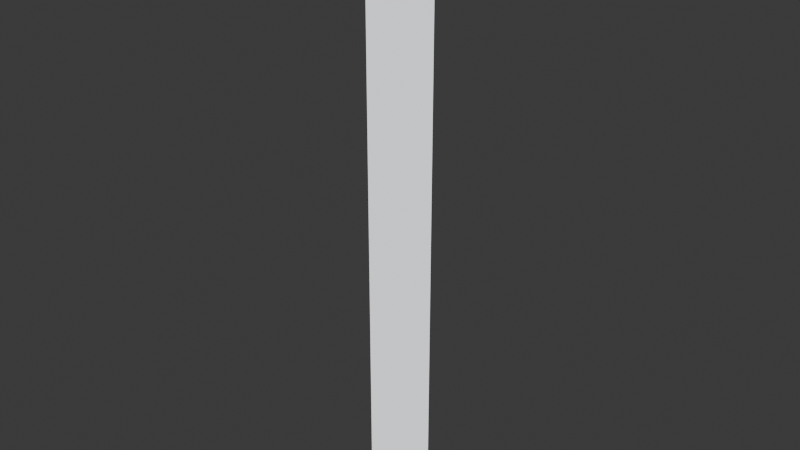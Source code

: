 # Source: char_select_platform.blend  (saved by Blender 4.1.24; exported with 4.5.12 LTS)
import bpy
from mathutils import Matrix  # noqa: F401  (used for matrix-valued properties, if any)

bpy.ops.wm.read_factory_settings(use_empty=True)
scene = bpy.context.scene
scene.name = 'Scene'

# ---- materials (node trees are filled in below, after node groups)
mat_normal = bpy.data.materials.new('normal')
mat_normal.use_transparent_shadow = False
mat_material_001 = bpy.data.materials.new('Material.001')
mat_material_001.use_transparent_shadow = False

# ---- material node trees
mat_normal.use_nodes = True; mat_normal.node_tree.nodes.clear()
_N = mat_normal.node_tree.nodes; _L = mat_normal.node_tree.links
n0 = _N.new('ShaderNodeOutputMaterial'); n0.name = 'Material Output'; n0.location = (300, 300)
n1 = _N.new('ShaderNodeEmission'); n1.name = 'Emission'; n1.location = (10, 300)
n1.inputs[0].default_value = (0.951, 0.9746, 1.0, 1.0)
_L.new(n1.outputs[0], n0.inputs[0])
n0.is_active_output = True
mat_material_001.use_nodes = True; mat_material_001.node_tree.nodes.clear()
_N = mat_material_001.node_tree.nodes; _L = mat_material_001.node_tree.links
n0 = _N.new('ShaderNodeOutputMaterial'); n0.name = 'Material Output'; n0.location = (300, 300)
n1 = _N.new('ShaderNodeEmission'); n1.name = 'Emission'; n1.location = (10, 300)
n1.inputs[0].default_value = (1.0, 0.3005, 0.02621, 1.0)
_L.new(n1.outputs[0], n0.inputs[0])
n0.is_active_output = True

# ---- world
world_world = bpy.data.worlds.new('World'); scene.world = world_world
world_world.use_nodes = True; world_world.node_tree.nodes.clear()
_N = world_world.node_tree.nodes; _L = world_world.node_tree.links
n0 = _N.new('ShaderNodeOutputWorld'); n0.name = 'World Output'; n0.location = (300, 300)
n1 = _N.new('ShaderNodeBackground'); n1.name = 'Background'; n1.location = (10, 300)
n1.inputs[0].default_value = (0.05088, 0.05088, 0.05088, 1.0)
_L.new(n1.outputs[0], n0.inputs[0])
n0.is_active_output = True
world_world.color = (0.05088, 0.05088, 0.05088)
world_world.use_sun_shadow = False
world_world.sun_shadow_jitter_overblur = 0.0

# ---- meshes
me_cylinder = bpy.data.meshes.new('Cylinder')
me_cylinder.from_pydata([(0.0, 1.0, -1.0), (0.0, 0.8236, 1.0), (0.1951, 0.9808, -1.0), (0.1607, 0.8077, 1.0), (0.3827, 0.9239, -1.0), (0.3152, 0.7609, 1.0), (0.5556, 0.8315, -1.0), (0.4575, 0.6848, 1.0), (0.7071, 0.7071, -1.0), (0.5823, 0.5823, 1.0), (0.8315, 0.5556, -1.0), (0.6848, 0.4575, 1.0), (0.9239, 0.3827, -1.0), (0.7609, 0.3152, 1.0), (0.9808, 0.1951, -1.0), (0.8077, 0.1607, 1.0), (1.0, 0.0, -1.0), (0.8236, 0.0, 1.0), (0.9808, -0.1951, -1.0), (0.8077, -0.1607, 1.0), (0.9239, -0.3827, -1.0), (0.7609, -0.3152, 1.0), (0.8315, -0.5556, -1.0), (0.6848, -0.4575, 1.0), (0.7071, -0.7071, -1.0), (0.5823, -0.5823, 1.0), (0.5556, -0.8315, -1.0), (0.4575, -0.6848, 1.0), (0.3827, -0.9239, -1.0), (0.3152, -0.7609, 1.0), (0.1951, -0.9808, -1.0), (0.1607, -0.8077, 1.0), (0.0, -1.0, -1.0), (0.0, -0.8236, 1.0), (-0.1951, -0.9808, -1.0), (-0.1607, -0.8077, 1.0), (-0.3827, -0.9239, -1.0), (-0.3152, -0.7609, 1.0), (-0.5556, -0.8315, -1.0), (-0.4575, -0.6848, 1.0), (-0.7071, -0.7071, -1.0), (-0.5823, -0.5823, 1.0), (-0.8315, -0.5556, -1.0), (-0.6848, -0.4575, 1.0), (-0.9239, -0.3827, -1.0), (-0.7609, -0.3152, 1.0), (-0.9808, -0.1951, -1.0), (-0.8077, -0.1607, 1.0), (-1.0, 0.0, -1.0), (-0.8236, 0.0, 1.0), (-0.9808, 0.1951, -1.0), (-0.8077, 0.1607, 1.0), (-0.9239, 0.3827, -1.0), (-0.7609, 0.3152, 1.0), (-0.8315, 0.5556, -1.0), (-0.6848, 0.4575, 1.0), (-0.7071, 0.7071, -1.0), (-0.5823, 0.5823, 1.0), (-0.5556, 0.8315, -1.0), (-0.4575, 0.6848, 1.0), (-0.3827, 0.9239, -1.0), (-0.3152, 0.7609, 1.0), (-0.1951, 0.9808, -1.0), (-0.1607, 0.8077, 1.0), (0.0, 1.0, 0.9793), (0.1951, 0.9808, 0.9793), (0.3827, 0.9239, 0.9793), (0.5556, 0.8315, 0.9793), (0.7071, 0.7071, 0.9793), (0.8315, 0.5556, 0.9793), (0.9239, 0.3827, 0.9793), (0.9808, 0.1951, 0.9793), (1.0, 0.0, 0.9793), (0.9808, -0.1951, 0.9793), (0.9239, -0.3827, 0.9793), (0.8315, -0.5556, 0.9793), (0.7071, -0.7071, 0.9793), (0.5556, -0.8315, 0.9793), (0.3827, -0.9239, 0.9793), (0.1951, -0.9808, 0.9793), (0.0, -1.0, 0.9793), (-0.1951, -0.9808, 0.9793), (-0.3827, -0.9239, 0.9793), (-0.5556, -0.8315, 0.9793), (-0.7071, -0.7071, 0.9793), (-0.8315, -0.5556, 0.9793), (-0.9239, -0.3827, 0.9793), (-0.9808, -0.1951, 0.9793), (-1.0, 0.0, 0.9793), (-0.9808, 0.1951, 0.9793), (-0.9239, 0.3827, 0.9793), (-0.8315, 0.5556, 0.9793), (-0.7071, 0.7071, 0.9793), (-0.5556, 0.8315, 0.9793), (-0.3827, 0.9239, 0.9793), (-0.1951, 0.9808, 0.9793), (0.1951, 0.9808, 1.0), (0.0, 1.0, 1.0), (0.3827, 0.9239, 1.0), (0.5556, 0.8315, 1.0), (0.7071, 0.7071, 1.0), (0.8315, 0.5556, 1.0), (0.9239, 0.3827, 1.0), (0.9808, 0.1951, 1.0), (1.0, 0.0, 1.0), (0.9808, -0.1951, 1.0), (0.9239, -0.3827, 1.0), (0.8315, -0.5556, 1.0), (0.7071, -0.7071, 1.0), (0.5556, -0.8315, 1.0), (0.3827, -0.9239, 1.0), (0.1951, -0.9808, 1.0), (0.0, -1.0, 1.0), (-0.1951, -0.9808, 1.0), (-0.3827, -0.9239, 1.0), (-0.5556, -0.8315, 1.0), (-0.7071, -0.7071, 1.0), (-0.8315, -0.5556, 1.0), (-0.9239, -0.3827, 1.0), (-0.9808, -0.1951, 1.0), (-1.0, 0.0, 1.0), (-0.9808, 0.1951, 1.0), (-0.9239, 0.3827, 1.0), (-0.8315, 0.5556, 1.0), (-0.7071, 0.7071, 1.0), (-0.5556, 0.8315, 1.0), (-0.3827, 0.9239, 1.0), (-0.1951, 0.9808, 1.0), (0.1607, 0.8077, 0.9928), (3.819e-08, 0.8236, 0.9928), (0.3152, 0.7609, 0.9928), (0.4575, 0.6848, 0.9928), (0.5823, 0.5823, 0.9928), (0.6848, 0.4575, 0.9928), (0.7609, 0.3152, 0.9928), (0.8077, 0.1607, 0.9928), (0.8236, 0.0, 0.9928), (0.8077, -0.1607, 0.9928), (0.7609, -0.3152, 0.9928), (0.6848, -0.4575, 0.9928), (0.5823, -0.5823, 0.9928), (0.4575, -0.6848, 0.9928), (0.3152, -0.7609, 0.9928), (0.1607, -0.8077, 0.9928), (3.819e-08, -0.8236, 0.9928), (-0.1607, -0.8077, 0.9928), (-0.3152, -0.7609, 0.9928), (-0.4575, -0.6848, 0.9928), (-0.5823, -0.5823, 0.9928), (-0.6848, -0.4575, 0.9928), (-0.7609, -0.3152, 0.9928), (-0.8077, -0.1607, 0.9928), (-0.8236, 0.0, 0.9928), (-0.8077, 0.1607, 0.9928), (-0.7609, 0.3152, 0.9928), (-0.6848, 0.4575, 0.9928), (-0.5823, 0.5823, 0.9928), (-0.4575, 0.6848, 0.9928), (-0.3152, 0.7609, 0.9928), (-0.1607, 0.8077, 0.9928), (0.1951, 0.9808, 0.9594), (0.3827, 0.9239, 0.9594), (0.5556, 0.8315, 0.9594), (0.7071, 0.7071, 0.9594), (0.8315, 0.5556, 0.9594), (0.9239, 0.3827, 0.9594), (0.9808, 0.1951, 0.9594), (1.0, 0.0, 0.9594), (0.9808, -0.1951, 0.9594), (0.9239, -0.3827, 0.9594), (0.8315, -0.5556, 0.9594), (0.7071, -0.7071, 0.9594), (0.5556, -0.8315, 0.9594), (0.3827, -0.9239, 0.9594), (0.1951, -0.9808, 0.9594), (0.0, -1.0, 0.9594), (-0.1951, -0.9808, 0.9594), (-0.3827, -0.9239, 0.9594), (-0.5556, -0.8315, 0.9594), (-0.7071, -0.7071, 0.9594), (-0.8315, -0.5556, 0.9594), (-0.9239, -0.3827, 0.9594), (-0.9808, -0.1951, 0.9594), (-1.0, 0.0, 0.9594), (-0.9808, 0.1951, 0.9594), (-0.9239, 0.3827, 0.9594), (-0.8315, 0.5556, 0.9594), (-0.7071, 0.7071, 0.9594), (-0.5556, 0.8315, 0.9594), (-0.3827, 0.9239, 0.9594), (-0.1951, 0.9808, 0.9594), (0.0, 1.0, 0.9594), (0.1951, 0.9808, -0.0203), (0.3827, 0.9239, -0.0203), (0.5556, 0.8315, -0.0203), (0.7071, 0.7071, -0.0203), (0.8315, 0.5556, -0.0203), (0.9239, 0.3827, -0.0203), (0.9808, 0.1951, -0.0203), (1.0, 0.0, -0.0203), (0.9808, -0.1951, -0.0203), (0.9239, -0.3827, -0.0203), (0.8315, -0.5556, -0.0203), (0.7071, -0.7071, -0.0203), (0.5556, -0.8315, -0.0203), (0.3827, -0.9239, -0.0203), (0.1951, -0.9808, -0.0203), (0.0, -1.0, -0.0203), (-0.1951, -0.9808, -0.0203), (-0.3827, -0.9239, -0.0203), (-0.5556, -0.8315, -0.0203), (-0.7071, -0.7071, -0.0203), (-0.8315, -0.5556, -0.0203), (-0.9239, -0.3827, -0.0203), (-0.9808, -0.1951, -0.0203), (-1.0, 0.0, -0.0203), (-0.9808, 0.1951, -0.0203), (-0.9239, 0.3827, -0.0203), (-0.8315, 0.5556, -0.0203), (-0.7071, 0.7071, -0.0203), (-0.5556, 0.8315, -0.0203), (-0.3827, 0.9239, -0.0203), (-0.1951, 0.9808, -0.0203), (0.0, 1.0, -0.0203), (0.0, 1.0, 0.941), (0.1951, 0.9808, 0.941), (0.3827, 0.9239, 0.941), (0.5556, 0.8315, 0.941), (0.7071, 0.7071, 0.941), (0.8315, 0.5556, 0.941), (0.9239, 0.3827, 0.941), (0.9808, 0.1951, 0.941), (1.0, 0.0, 0.941), (0.9808, -0.1951, 0.941), (0.9239, -0.3827, 0.941), (0.8315, -0.5556, 0.941), (0.7071, -0.7071, 0.941), (0.5556, -0.8315, 0.941), (0.3827, -0.9239, 0.941), (0.1951, -0.9808, 0.941), (0.0, -1.0, 0.941), (-0.1951, -0.9808, 0.941), (-0.3827, -0.9239, 0.941), (-0.5556, -0.8315, 0.941), (-0.7071, -0.7071, 0.941), (-0.8315, -0.5556, 0.941), (-0.9239, -0.3827, 0.941), (-0.9808, -0.1951, 0.941), (-1.0, 0.0, 0.941), (-0.9808, 0.1951, 0.941), (-0.9239, 0.3827, 0.941), (-0.8315, 0.5556, 0.941), (-0.7071, 0.7071, 0.941), (-0.5556, 0.8315, 0.941), (-0.3827, 0.9239, 0.941), (-0.1951, 0.9808, 0.941), (0.1951, 0.9808, 0.9232), (0.3827, 0.9239, 0.9232), (0.5556, 0.8315, 0.9232), (0.7071, 0.7071, 0.9232), (0.8315, 0.5556, 0.9232), (0.9239, 0.3827, 0.9232), (0.9808, 0.1951, 0.9232), (1.0, 0.0, 0.9232), (0.9808, -0.1951, 0.9232), (0.9239, -0.3827, 0.9232), (0.8315, -0.5556, 0.9232), (0.7071, -0.7071, 0.9232), (0.5556, -0.8315, 0.9232), (0.3827, -0.9239, 0.9232), (0.1951, -0.9808, 0.9232), (0.0, -1.0, 0.9232), (-0.1951, -0.9808, 0.9232), (-0.3827, -0.9239, 0.9232), (-0.5556, -0.8315, 0.9232), (-0.7071, -0.7071, 0.9232), (-0.8315, -0.5556, 0.9232), (-0.9239, -0.3827, 0.9232), (-0.9808, -0.1951, 0.9232), (-1.0, 0.0, 0.9232), (-0.9808, 0.1951, 0.9232), (-0.9239, 0.3827, 0.9232), (-0.8315, 0.5556, 0.9232), (-0.7071, 0.7071, 0.9232), (-0.5556, 0.8315, 0.9232), (-0.3827, 0.9239, 0.9232), (-0.1951, 0.9808, 0.9232), (0.0, 1.0, 0.9232), (0.1951, 0.9808, 0.9046), (0.3827, 0.9239, 0.9046), (0.5556, 0.8315, 0.9046), (0.7071, 0.7071, 0.9046), (0.8315, 0.5556, 0.9046), (0.9239, 0.3827, 0.9046), (0.9808, 0.1951, 0.9046), (1.0, 0.0, 0.9046), (0.9808, -0.1951, 0.9046), (0.9239, -0.3827, 0.9046), (0.8315, -0.5556, 0.9046), (0.7071, -0.7071, 0.9046), (0.5556, -0.8315, 0.9046), (0.3827, -0.9239, 0.9046), (0.1951, -0.9808, 0.9046), (0.0, -1.0, 0.9046), (-0.1951, -0.9808, 0.9046), (-0.3827, -0.9239, 0.9046), (-0.5556, -0.8315, 0.9046), (-0.7071, -0.7071, 0.9046), (-0.8315, -0.5556, 0.9046), (-0.9239, -0.3827, 0.9046), (-0.9808, -0.1951, 0.9046), (-1.0, 0.0, 0.9046), (-0.9808, 0.1951, 0.9046), (-0.9239, 0.3827, 0.9046), (-0.8315, 0.5556, 0.9046), (-0.7071, 0.7071, 0.9046), (-0.5556, 0.8315, 0.9046), (-0.3827, 0.9239, 0.9046), (-0.1951, 0.9808, 0.9046), (0.0, 1.0, 0.9046)], [], [(64, 97, 96, 65), (65, 96, 98, 66), (66, 98, 99, 67), (67, 99, 100, 68), (68, 100, 101, 69), (69, 101, 102, 70), (70, 102, 103, 71), (71, 103, 104, 72), (72, 104, 105, 73), (73, 105, 106, 74), (74, 106, 107, 75), (75, 107, 108, 76), (76, 108, 109, 77), (77, 109, 110, 78), (78, 110, 111, 79), (79, 111, 112, 80), (80, 112, 113, 81), (81, 113, 114, 82), (82, 114, 115, 83), (83, 115, 116, 84), (84, 116, 117, 85), (85, 117, 118, 86), (86, 118, 119, 87), (87, 119, 120, 88), (88, 120, 121, 89), (89, 121, 122, 90), (90, 122, 123, 91), (91, 123, 124, 92), (92, 124, 125, 93), (93, 125, 126, 94), (13, 11, 133, 134), (94, 126, 127, 95), (95, 127, 97, 64), (0, 2, 4, 6, 8, 10, 12, 14, 16, 18, 20, 22, 24, 26, 28, 30, 32, 34, 36, 38, 40, 42, 44, 46, 48, 50, 52, 54, 56, 58, 60, 62), (190, 95, 64, 191), (189, 94, 95, 190), (188, 93, 94, 189), (187, 92, 93, 188), (186, 91, 92, 187), (185, 90, 91, 186), (184, 89, 90, 185), (183, 88, 89, 184), (182, 87, 88, 183), (181, 86, 87, 182), (180, 85, 86, 181), (179, 84, 85, 180), (178, 83, 84, 179), (177, 82, 83, 178), (176, 81, 82, 177), (175, 80, 81, 176), (174, 79, 80, 175), (173, 78, 79, 174), (172, 77, 78, 173), (171, 76, 77, 172), (170, 75, 76, 171), (169, 74, 75, 170), (168, 73, 74, 169), (167, 72, 73, 168), (166, 71, 72, 167), (165, 70, 71, 166), (164, 69, 70, 165), (163, 68, 69, 164), (162, 67, 68, 163), (161, 66, 67, 162), (160, 65, 66, 161), (191, 64, 65, 160), (1, 3, 96, 97), (3, 5, 98, 96), (5, 7, 99, 98), (7, 9, 100, 99), (9, 11, 101, 100), (11, 13, 102, 101), (13, 15, 103, 102), (15, 17, 104, 103), (17, 19, 105, 104), (19, 21, 106, 105), (21, 23, 107, 106), (23, 25, 108, 107), (25, 27, 109, 108), (27, 29, 110, 109), (29, 31, 111, 110), (31, 33, 112, 111), (33, 35, 113, 112), (35, 37, 114, 113), (37, 39, 115, 114), (39, 41, 116, 115), (41, 43, 117, 116), (43, 45, 118, 117), (45, 47, 119, 118), (47, 49, 120, 119), (49, 51, 121, 120), (51, 53, 122, 121), (53, 55, 123, 122), (55, 57, 124, 123), (57, 59, 125, 124), (59, 61, 126, 125), (61, 63, 127, 126), (63, 1, 97, 127), (128, 129, 159, 158, 157, 156, 155, 154, 153, 152, 151, 150, 149, 148, 147, 146, 145, 144, 143, 142, 141, 140, 139, 138, 137, 136, 135, 134, 133, 132, 131, 130), (41, 39, 147, 148), (15, 13, 134, 135), (43, 41, 148, 149), (17, 15, 135, 136), (45, 43, 149, 150), (19, 17, 136, 137), (47, 45, 150, 151), (21, 19, 137, 138), (49, 47, 151, 152), (23, 21, 138, 139), (51, 49, 152, 153), (25, 23, 139, 140), (53, 51, 153, 154), (27, 25, 140, 141), (55, 53, 154, 155), (29, 27, 141, 142), (3, 1, 129, 128), (57, 55, 155, 156), (31, 29, 142, 143), (5, 3, 128, 130), (59, 57, 156, 157), (33, 31, 143, 144), (7, 5, 130, 131), (61, 59, 157, 158), (35, 33, 144, 145), (9, 7, 131, 132), (63, 61, 158, 159), (37, 35, 145, 146), (11, 9, 132, 133), (1, 63, 159, 129), (39, 37, 146, 147), (224, 191, 160, 225), (225, 160, 161, 226), (226, 161, 162, 227), (227, 162, 163, 228), (228, 163, 164, 229), (229, 164, 165, 230), (230, 165, 166, 231), (231, 166, 167, 232), (232, 167, 168, 233), (233, 168, 169, 234), (234, 169, 170, 235), (235, 170, 171, 236), (236, 171, 172, 237), (237, 172, 173, 238), (238, 173, 174, 239), (239, 174, 175, 240), (240, 175, 176, 241), (241, 176, 177, 242), (242, 177, 178, 243), (243, 178, 179, 244), (244, 179, 180, 245), (245, 180, 181, 246), (246, 181, 182, 247), (247, 182, 183, 248), (248, 183, 184, 249), (249, 184, 185, 250), (250, 185, 186, 251), (251, 186, 187, 252), (252, 187, 188, 253), (253, 188, 189, 254), (254, 189, 190, 255), (255, 190, 191, 224), (62, 222, 223, 0), (60, 221, 222, 62), (58, 220, 221, 60), (56, 219, 220, 58), (54, 218, 219, 56), (52, 217, 218, 54), (50, 216, 217, 52), (48, 215, 216, 50), (46, 214, 215, 48), (44, 213, 214, 46), (42, 212, 213, 44), (40, 211, 212, 42), (38, 210, 211, 40), (36, 209, 210, 38), (34, 208, 209, 36), (32, 207, 208, 34), (30, 206, 207, 32), (28, 205, 206, 30), (26, 204, 205, 28), (24, 203, 204, 26), (22, 202, 203, 24), (20, 201, 202, 22), (18, 200, 201, 20), (16, 199, 200, 18), (14, 198, 199, 16), (12, 197, 198, 14), (10, 196, 197, 12), (8, 195, 196, 10), (6, 194, 195, 8), (4, 193, 194, 6), (2, 192, 193, 4), (0, 223, 192, 2), (286, 255, 224, 287), (285, 254, 255, 286), (284, 253, 254, 285), (283, 252, 253, 284), (282, 251, 252, 283), (281, 250, 251, 282), (280, 249, 250, 281), (279, 248, 249, 280), (278, 247, 248, 279), (277, 246, 247, 278), (276, 245, 246, 277), (275, 244, 245, 276), (274, 243, 244, 275), (273, 242, 243, 274), (272, 241, 242, 273), (271, 240, 241, 272), (270, 239, 240, 271), (269, 238, 239, 270), (268, 237, 238, 269), (267, 236, 237, 268), (266, 235, 236, 267), (265, 234, 235, 266), (264, 233, 234, 265), (263, 232, 233, 264), (262, 231, 232, 263), (261, 230, 231, 262), (260, 229, 230, 261), (259, 228, 229, 260), (258, 227, 228, 259), (257, 226, 227, 258), (256, 225, 226, 257), (287, 224, 225, 256), (319, 287, 256, 288), (288, 256, 257, 289), (289, 257, 258, 290), (290, 258, 259, 291), (291, 259, 260, 292), (292, 260, 261, 293), (293, 261, 262, 294), (294, 262, 263, 295), (295, 263, 264, 296), (296, 264, 265, 297), (297, 265, 266, 298), (298, 266, 267, 299), (299, 267, 268, 300), (300, 268, 269, 301), (301, 269, 270, 302), (302, 270, 271, 303), (303, 271, 272, 304), (304, 272, 273, 305), (305, 273, 274, 306), (306, 274, 275, 307), (307, 275, 276, 308), (308, 276, 277, 309), (309, 277, 278, 310), (310, 278, 279, 311), (311, 279, 280, 312), (312, 280, 281, 313), (313, 281, 282, 314), (314, 282, 283, 315), (315, 283, 284, 316), (316, 284, 285, 317), (317, 285, 286, 318), (318, 286, 287, 319), (222, 318, 319, 223), (221, 317, 318, 222), (220, 316, 317, 221), (219, 315, 316, 220), (218, 314, 315, 219), (217, 313, 314, 218), (216, 312, 313, 217), (215, 311, 312, 216), (214, 310, 311, 215), (213, 309, 310, 214), (212, 308, 309, 213), (211, 307, 308, 212), (210, 306, 307, 211), (209, 305, 306, 210), (208, 304, 305, 209), (207, 303, 304, 208), (206, 302, 303, 207), (205, 301, 302, 206), (204, 300, 301, 205), (203, 299, 300, 204), (202, 298, 299, 203), (201, 297, 298, 202), (200, 296, 297, 201), (199, 295, 296, 200), (198, 294, 295, 199), (197, 293, 294, 198), (196, 292, 293, 197), (195, 291, 292, 196), (194, 290, 291, 195), (193, 289, 290, 194), (192, 288, 289, 193), (223, 319, 288, 192)])
me_cylinder.polygons.foreach_set('material_index', [0, 1, 0, 1, 0, 1, 0, 1, 0, 1, 0, 1, 0, 1, 0, 1, 0, 1, 0, 1, 0, 1, 0, 1, 0, 1, 0, 1, 0, 1, 0, 0, 1, 0, 0, 1, 0, 1, 0, 1, 0, 1, 0, 1, 0, 1, 0, 1, 0, 1, 0, 1, 0, 1, 0, 1, 0, 1, 0, 1, 0, 1, 0, 1, 0, 1, 0, 0, 0, 0, 0, 0, 0, 0, 0, 0, 0, 0, 0, 0, 0, 0, 0, 0, 0, 0, 0, 0, 0, 0, 0, 0, 0, 0, 0, 0, 0, 0, 1, 0, 0, 0, 0, 0, 0, 0, 0, 0, 0, 0, 0, 0, 0, 0, 0, 0, 0, 0, 0, 0, 0, 0, 0, 0, 0, 0, 0, 0, 0, 0, 0, 1, 0, 1, 0, 1, 0, 1, 0, 1, 0, 1, 0, 1, 0, 1, 0, 1, 0, 1, 0, 1, 0, 1, 0, 1, 0, 1, 0, 1, 0, 1, 0, 0, 0, 0, 0, 0, 0, 0, 0, 0, 0, 0, 0, 0, 0, 0, 0, 0, 0, 0, 0, 0, 0, 0, 0, 0, 0, 0, 0, 0, 0, 0, 0, 1, 0, 1, 0, 1, 0, 1, 0, 1, 0, 1, 0, 1, 0, 1, 0, 1, 0, 1, 0, 1, 0, 1, 0, 1, 0, 1, 0, 1, 0, 1, 0, 1, 0, 1, 0, 1, 0, 1, 0, 1, 0, 1, 0, 1, 0, 1, 0, 1, 0, 1, 0, 1, 0, 1, 0, 1, 0, 1, 0, 1, 0, 1, 0, 0, 0, 0, 0, 0, 0, 0, 0, 0, 0, 0, 0, 0, 0, 0, 0, 0, 0, 0, 0, 0, 0, 0, 0, 0, 0, 0, 0, 0, 0, 0])
_uv = me_cylinder.uv_layers.new(name='UVMap')
_uv.uv.foreach_set('vector', [1.0, 0.9948, 1.0, 1.0, 0.9688, 1.0, 0.9688, 0.9948, 0.9688, 0.9948, 0.9688, 1.0, 0.9375, 1.0, 0.9375, 0.9948, 0.9375, 0.9948, 0.9375, 1.0, 0.9062, 1.0, 0.9062, 0.9948, 0.9062, 0.9948, 0.9062, 1.0, 0.875, 1.0, 0.875, 0.9948, 0.875, 0.9948, 0.875, 1.0, 0.8438, 1.0, 0.8438, 0.9948, 0.8438, 0.9948, 0.8438, 1.0, 0.8125, 1.0, 0.8125, 0.9948, 0.8125, 0.9948, 0.8125, 1.0, 0.7812, 1.0, 0.7812, 0.9948, 0.7812, 0.9948, 0.7812, 1.0, 0.75, 1.0, 0.75, 0.9948, 0.75, 0.9948, 0.75, 1.0, 0.7188, 1.0, 0.7188, 0.9948, 0.7188, 0.9948, 0.7188, 1.0, 0.6875, 1.0, 0.6875, 0.9948, 0.6875, 0.9948, 0.6875, 1.0, 0.6562, 1.0, 0.6562, 0.9948, 0.6562, 0.9948, 0.6562, 1.0, 0.625, 1.0, 0.625, 0.9948, 0.625, 0.9948, 0.625, 1.0, 0.5938, 1.0, 0.5938, 0.9948, 0.5938, 0.9948, 0.5938, 1.0, 0.5625, 1.0, 0.5625, 0.9948, 0.5625, 0.9948, 0.5625, 1.0, 0.5312, 1.0, 0.5312, 0.9948, 0.5312, 0.9948, 0.5312, 1.0, 0.5, 1.0, 0.5, 0.9948, 0.5, 0.9948, 0.5, 1.0, 0.4688, 1.0, 0.4688, 0.9948, 0.4688, 0.9948, 0.4688, 1.0, 0.4375, 1.0, 0.4375, 0.9948, 0.4375, 0.9948, 0.4375, 1.0, 0.4062, 1.0, 0.4062, 0.9948, 0.4062, 0.9948, 0.4062, 1.0, 0.375, 1.0, 0.375, 0.9948, 0.375, 0.9948, 0.375, 1.0, 0.3438, 1.0, 0.3438, 0.9948, 0.3438, 0.9948, 0.3438, 1.0, 0.3125, 1.0, 0.3125, 0.9948, 0.3125, 0.9948, 0.3125, 1.0, 0.2812, 1.0, 0.2812, 0.9948, 0.2812, 0.9948, 0.2812, 1.0, 0.25, 1.0, 0.25, 0.9948, 0.25, 0.9948, 0.25, 1.0, 0.2188, 1.0, 0.2188, 0.9948, 0.2188, 0.9948, 0.2188, 1.0, 0.1875, 1.0, 0.1875, 0.9948, 0.1875, 0.9948, 0.1875, 1.0, 0.1562, 1.0, 0.1562, 0.9948, 0.1562, 0.9948, 0.1562, 1.0, 0.125, 1.0, 0.125, 0.9948, 0.125, 0.9948, 0.125, 1.0, 0.09375, 1.0, 0.09375, 0.9948, 0.09375, 0.9948, 0.09375, 1.0, 0.0625, 1.0, 0.0625, 0.9948, 0.4326, 0.3256, 0.4143, 0.3598, 0.4143, 0.3598, 0.4326, 0.3256, 0.0625, 0.9948, 0.0625, 1.0, 0.03125, 1.0, 0.03125, 0.9948, 0.03125, 0.9948, 0.03125, 1.0, 0.0, 1.0, 0.0, 0.9948, 0.75, 0.49, 0.7968, 0.4854, 0.8418, 0.4717, 0.8833, 0.4496, 0.9197, 0.4197, 0.9496, 0.3833, 0.9717, 0.3418, 0.9854, 0.2968, 0.99, 0.25, 0.9854, 0.2032, 0.9717, 0.1582, 0.9496, 0.1167, 0.9197, 0.08029, 0.8833, 0.05045, 0.8418, 0.02827, 0.7968, 0.01461, 0.75, 0.01, 0.7032, 0.01461, 0.6582, 0.02827, 0.6167, 0.05045, 0.5803, 0.08029, 0.5504, 0.1167, 0.5283, 0.1582, 0.5146, 0.2032, 0.51, 0.25, 0.5146, 0.2968, 0.5283, 0.3418, 0.5504, 0.3833, 0.5803, 0.4197, 0.6167, 0.4496, 0.6582, 0.4717, 0.7032, 0.4854, 0.03125, 0.9898, 0.03125, 0.9948, 0.0, 0.9948, 0.0, 0.9898, 0.0625, 0.9898, 0.0625, 0.9948, 0.03125, 0.9948, 0.03125, 0.9898, 0.09375, 0.9898, 0.09375, 0.9948, 0.0625, 0.9948, 0.0625, 0.9898, 0.125, 0.9898, 0.125, 0.9948, 0.09375, 0.9948, 0.09375, 0.9898, 0.1562, 0.9898, 0.1562, 0.9948, 0.125, 0.9948, 0.125, 0.9898, 0.1875, 0.9898, 0.1875, 0.9948, 0.1562, 0.9948, 0.1562, 0.9898, 0.2188, 0.9898, 0.2188, 0.9948, 0.1875, 0.9948, 0.1875, 0.9898, 0.25, 0.9898, 0.25, 0.9948, 0.2188, 0.9948, 0.2188, 0.9898, 0.2812, 0.9898, 0.2812, 0.9948, 0.25, 0.9948, 0.25, 0.9898, 0.3125, 0.9898, 0.3125, 0.9948, 0.2812, 0.9948, 0.2812, 0.9898, 0.3438, 0.9898, 0.3438, 0.9948, 0.3125, 0.9948, 0.3125, 0.9898, 0.375, 0.9898, 0.375, 0.9948, 0.3438, 0.9948, 0.3438, 0.9898, 0.4062, 0.9898, 0.4062, 0.9948, 0.375, 0.9948, 0.375, 0.9898, 0.4375, 0.9898, 0.4375, 0.9948, 0.4062, 0.9948, 0.4062, 0.9898, 0.4688, 0.9898, 0.4688, 0.9948, 0.4375, 0.9948, 0.4375, 0.9898, 0.5, 0.9898, 0.5, 0.9948, 0.4688, 0.9948, 0.4688, 0.9898, 0.5312, 0.9898, 0.5312, 0.9948, 0.5, 0.9948, 0.5, 0.9898, 0.5625, 0.9898, 0.5625, 0.9948, 0.5312, 0.9948, 0.5312, 0.9898, 0.5938, 0.9898, 0.5938, 0.9948, 0.5625, 0.9948, 0.5625, 0.9898, 0.625, 0.9898, 0.625, 0.9948, 0.5938, 0.9948, 0.5938, 0.9898, 0.6562, 0.9898, 0.6562, 0.9948, 0.625, 0.9948, 0.625, 0.9898, 0.6875, 0.9898, 0.6875, 0.9948, 0.6562, 0.9948, 0.6562, 0.9898, 0.7188, 0.9898, 0.7188, 0.9948, 0.6875, 0.9948, 0.6875, 0.9898, 0.75, 0.9898, 0.75, 0.9948, 0.7188, 0.9948, 0.7188, 0.9898, 0.7812, 0.9898, 0.7812, 0.9948, 0.75, 0.9948, 0.75, 0.9898, 0.8125, 0.9898, 0.8125, 0.9948, 0.7812, 0.9948, 0.7812, 0.9898, 0.8438, 0.9898, 0.8438, 0.9948, 0.8125, 0.9948, 0.8125, 0.9898, 0.875, 0.9898, 0.875, 0.9948, 0.8438, 0.9948, 0.8438, 0.9898, 0.9062, 0.9898, 0.9062, 0.9948, 0.875, 0.9948, 0.875, 0.9898, 0.9375, 0.9898, 0.9375, 0.9948, 0.9062, 0.9948, 0.9062, 0.9898, 0.9688, 0.9898, 0.9688, 0.9948, 0.9375, 0.9948, 0.9375, 0.9898, 1.0, 0.9898, 1.0, 0.9948, 0.9688, 0.9948, 0.9688, 0.9898, 0.25, 0.4477, 0.2886, 0.4439, 0.2968, 0.4854, 0.25, 0.49, 0.2886, 0.4439, 0.3256, 0.4326, 0.3418, 0.4717, 0.2968, 0.4854, 0.3256, 0.4326, 0.3598, 0.4143, 0.3833, 0.4496, 0.3418, 0.4717, 0.3598, 0.4143, 0.3898, 0.3898, 0.4197, 0.4197, 0.3833, 0.4496, 0.3898, 0.3898, 0.4143, 0.3598, 0.4496, 0.3833, 0.4197, 0.4197, 0.4143, 0.3598, 0.4326, 0.3256, 0.4717, 0.3418, 0.4496, 0.3833, 0.4326, 0.3256, 0.4439, 0.2886, 0.4854, 0.2968, 0.4717, 0.3418, 0.4439, 0.2886, 0.4477, 0.25, 0.49, 0.25, 0.4854, 0.2968, 0.4477, 0.25, 0.4439, 0.2114, 0.4854, 0.2032, 0.49, 0.25, 0.4439, 0.2114, 0.4326, 0.1744, 0.4717, 0.1582, 0.4854, 0.2032, 0.4326, 0.1744, 0.4143, 0.1402, 0.4496, 0.1167, 0.4717, 0.1582, 0.4143, 0.1402, 0.3898, 0.1102, 0.4197, 0.08029, 0.4496, 0.1167, 0.3898, 0.1102, 0.3598, 0.08566, 0.3833, 0.05045, 0.4197, 0.08029, 0.3598, 0.08566, 0.3256, 0.06739, 0.3418, 0.02827, 0.3833, 0.05045, 0.3256, 0.06739, 0.2886, 0.05614, 0.2968, 0.01461, 0.3418, 0.02827, 0.2886, 0.05614, 0.25, 0.05234, 0.25, 0.01, 0.2968, 0.01461, 0.25, 0.05234, 0.2114, 0.05614, 0.2032, 0.01461, 0.25, 0.01, 0.2114, 0.05614, 0.1744, 0.06739, 0.1582, 0.02827, 0.2032, 0.01461, 0.1744, 0.06739, 0.1402, 0.08566, 0.1167, 0.05045, 0.1582, 0.02827, 0.1402, 0.08566, 0.1102, 0.1102, 0.08029, 0.08029, 0.1167, 0.05045, 0.1102, 0.1102, 0.08566, 0.1402, 0.05045, 0.1167, 0.08029, 0.08029, 0.08566, 0.1402, 0.06739, 0.1744, 0.02827, 0.1582, 0.05045, 0.1167, 0.06739, 0.1744, 0.05614, 0.2114, 0.01461, 0.2032, 0.02827, 0.1582, 0.05614, 0.2114, 0.05234, 0.25, 0.01, 0.25, 0.01461, 0.2032, 0.05234, 0.25, 0.05614, 0.2886, 0.01461, 0.2968, 0.01, 0.25, 0.05614, 0.2886, 0.06739, 0.3256, 0.02827, 0.3418, 0.01461, 0.2968, 0.06739, 0.3256, 0.08566, 0.3598, 0.05045, 0.3833, 0.02827, 0.3418, 0.08566, 0.3598, 0.1102, 0.3898, 0.08029, 0.4197, 0.05045, 0.3833, 0.1102, 0.3898, 0.1402, 0.4143, 0.1167, 0.4496, 0.08029, 0.4197, 0.1402, 0.4143, 0.1744, 0.4326, 0.1582, 0.4717, 0.1167, 0.4496, 0.1744, 0.4326, 0.2114, 0.4439, 0.2032, 0.4854, 0.1582, 0.4717, 0.2114, 0.4439, 0.25, 0.4477, 0.25, 0.49, 0.2032, 0.4854, 0.2886, 0.4439, 0.25, 0.4477, 0.2114, 0.4439, 0.1744, 0.4326, 0.1402, 0.4143, 0.1102, 0.3898, 0.08566, 0.3598, 0.06739, 0.3256, 0.05614, 0.2886, 0.05234, 0.25, 0.05614, 0.2114, 0.06739, 0.1744, 0.08566, 0.1402, 0.1102, 0.1102, 0.1402, 0.08566, 0.1744, 0.06739, 0.2114, 0.05614, 0.25, 0.05234, 0.2886, 0.05614, 0.3256, 0.06739, 0.3598, 0.08566, 0.3898, 0.1102, 0.4143, 0.1402, 0.4326, 0.1744, 0.4439, 0.2114, 0.4477, 0.25, 0.4439, 0.2886, 0.4326, 0.3256, 0.4143, 0.3598, 0.3898, 0.3898, 0.3598, 0.4143, 0.3256, 0.4326, 0.1102, 0.1102, 0.1402, 0.08566, 0.1402, 0.08566, 0.1102, 0.1102, 0.4439, 0.2886, 0.4326, 0.3256, 0.4326, 0.3256, 0.4439, 0.2886, 0.08566, 0.1402, 0.1102, 0.1102, 0.1102, 0.1102, 0.08566, 0.1402, 0.4477, 0.25, 0.4439, 0.2886, 0.4439, 0.2886, 0.4477, 0.25, 0.06739, 0.1744, 0.08566, 0.1402, 0.08566, 0.1402, 0.06739, 0.1744, 0.4439, 0.2114, 0.4477, 0.25, 0.4477, 0.25, 0.4439, 0.2114, 0.05614, 0.2114, 0.06739, 0.1744, 0.06739, 0.1744, 0.05614, 0.2114, 0.4326, 0.1744, 0.4439, 0.2114, 0.4439, 0.2114, 0.4326, 0.1744, 0.05234, 0.25, 0.05614, 0.2114, 0.05614, 0.2114, 0.05234, 0.25, 0.4143, 0.1402, 0.4326, 0.1744, 0.4326, 0.1744, 0.4143, 0.1402, 0.05614, 0.2886, 0.05234, 0.25, 0.05234, 0.25, 0.05614, 0.2886, 0.3898, 0.1102, 0.4143, 0.1402, 0.4143, 0.1402, 0.3898, 0.1102, 0.06739, 0.3256, 0.05614, 0.2886, 0.05614, 0.2886, 0.06739, 0.3256, 0.3598, 0.08566, 0.3898, 0.1102, 0.3898, 0.1102, 0.3598, 0.08566, 0.08566, 0.3598, 0.06739, 0.3256, 0.06739, 0.3256, 0.08566, 0.3598, 0.3256, 0.06739, 0.3598, 0.08566, 0.3598, 0.08566, 0.3256, 0.06739, 0.2886, 0.4439, 0.25, 0.4477, 0.25, 0.4477, 0.2886, 0.4439, 0.1102, 0.3898, 0.08566, 0.3598, 0.08566, 0.3598, 0.1102, 0.3898, 0.2886, 0.05614, 0.3256, 0.06739, 0.3256, 0.06739, 0.2886, 0.05614, 0.3256, 0.4326, 0.2886, 0.4439, 0.2886, 0.4439, 0.3256, 0.4326, 0.1402, 0.4143, 0.1102, 0.3898, 0.1102, 0.3898, 0.1402, 0.4143, 0.25, 0.05234, 0.2886, 0.05614, 0.2886, 0.05614, 0.25, 0.05234, 0.3598, 0.4143, 0.3256, 0.4326, 0.3256, 0.4326, 0.3598, 0.4143, 0.1744, 0.4326, 0.1402, 0.4143, 0.1402, 0.4143, 0.1744, 0.4326, 0.2114, 0.05614, 0.25, 0.05234, 0.25, 0.05234, 0.2114, 0.05614, 0.3898, 0.3898, 0.3598, 0.4143, 0.3598, 0.4143, 0.3898, 0.3898, 0.2114, 0.4439, 0.1744, 0.4326, 0.1744, 0.4326, 0.2114, 0.4439, 0.1744, 0.06739, 0.2114, 0.05614, 0.2114, 0.05614, 0.1744, 0.06739, 0.4143, 0.3598, 0.3898, 0.3898, 0.3898, 0.3898, 0.4143, 0.3598, 0.25, 0.4477, 0.2114, 0.4439, 0.2114, 0.4439, 0.25, 0.4477, 0.1402, 0.08566, 0.1744, 0.06739, 0.1744, 0.06739, 0.1402, 0.08566, 1.0, 0.9852, 1.0, 0.9898, 0.9688, 0.9898, 0.9688, 0.9852, 0.9688, 0.9852, 0.9688, 0.9898, 0.9375, 0.9898, 0.9375, 0.9852, 0.9375, 0.9852, 0.9375, 0.9898, 0.9062, 0.9898, 0.9062, 0.9852, 0.9062, 0.9852, 0.9062, 0.9898, 0.875, 0.9898, 0.875, 0.9852, 0.875, 0.9852, 0.875, 0.9898, 0.8438, 0.9898, 0.8438, 0.9852, 0.8438, 0.9852, 0.8438, 0.9898, 0.8125, 0.9898, 0.8125, 0.9852, 0.8125, 0.9852, 0.8125, 0.9898, 0.7812, 0.9898, 0.7812, 0.9852, 0.7812, 0.9852, 0.7812, 0.9898, 0.75, 0.9898, 0.75, 0.9852, 0.75, 0.9852, 0.75, 0.9898, 0.7188, 0.9898, 0.7188, 0.9852, 0.7188, 0.9852, 0.7188, 0.9898, 0.6875, 0.9898, 0.6875, 0.9852, 0.6875, 0.9852, 0.6875, 0.9898, 0.6562, 0.9898, 0.6562, 0.9852, 0.6562, 0.9852, 0.6562, 0.9898, 0.625, 0.9898, 0.625, 0.9852, 0.625, 0.9852, 0.625, 0.9898, 0.5938, 0.9898, 0.5938, 0.9852, 0.5938, 0.9852, 0.5938, 0.9898, 0.5625, 0.9898, 0.5625, 0.9852, 0.5625, 0.9852, 0.5625, 0.9898, 0.5312, 0.9898, 0.5312, 0.9852, 0.5312, 0.9852, 0.5312, 0.9898, 0.5, 0.9898, 0.5, 0.9852, 0.5, 0.9852, 0.5, 0.9898, 0.4688, 0.9898, 0.4688, 0.9852, 0.4688, 0.9852, 0.4688, 0.9898, 0.4375, 0.9898, 0.4375, 0.9852, 0.4375, 0.9852, 0.4375, 0.9898, 0.4062, 0.9898, 0.4062, 0.9852, 0.4062, 0.9852, 0.4062, 0.9898, 0.375, 0.9898, 0.375, 0.9852, 0.375, 0.9852, 0.375, 0.9898, 0.3438, 0.9898, 0.3438, 0.9852, 0.3438, 0.9852, 0.3438, 0.9898, 0.3125, 0.9898, 0.3125, 0.9852, 0.3125, 0.9852, 0.3125, 0.9898, 0.2812, 0.9898, 0.2812, 0.9852, 0.2812, 0.9852, 0.2812, 0.9898, 0.25, 0.9898, 0.25, 0.9852, 0.25, 0.9852, 0.25, 0.9898, 0.2188, 0.9898, 0.2188, 0.9852, 0.2188, 0.9852, 0.2188, 0.9898, 0.1875, 0.9898, 0.1875, 0.9852, 0.1875, 0.9852, 0.1875, 0.9898, 0.1562, 0.9898, 0.1562, 0.9852, 0.1562, 0.9852, 0.1562, 0.9898, 0.125, 0.9898, 0.125, 0.9852, 0.125, 0.9852, 0.125, 0.9898, 0.09375, 0.9898, 0.09375, 0.9852, 0.09375, 0.9852, 0.09375, 0.9898, 0.0625, 0.9898, 0.0625, 0.9852, 0.0625, 0.9852, 0.0625, 0.9898, 0.03125, 0.9898, 0.03125, 0.9852, 0.03125, 0.9852, 0.03125, 0.9898, 0.0, 0.9898, 0.0, 0.9852, 0.03125, 0.5, 0.03125, 0.7449, 0.0, 0.7449, 0.0, 0.5, 0.0625, 0.5, 0.0625, 0.7449, 0.03125, 0.7449, 0.03125, 0.5, 0.09375, 0.5, 0.09375, 0.7449, 0.0625, 0.7449, 0.0625, 0.5, 0.125, 0.5, 0.125, 0.7449, 0.09375, 0.7449, 0.09375, 0.5, 0.1562, 0.5, 0.1562, 0.7449, 0.125, 0.7449, 0.125, 0.5, 0.1875, 0.5, 0.1875, 0.7449, 0.1562, 0.7449, 0.1562, 0.5, 0.2188, 0.5, 0.2188, 0.7449, 0.1875, 0.7449, 0.1875, 0.5, 0.25, 0.5, 0.25, 0.7449, 0.2188, 0.7449, 0.2188, 0.5, 0.2812, 0.5, 0.2812, 0.7449, 0.25, 0.7449, 0.25, 0.5, 0.3125, 0.5, 0.3125, 0.7449, 0.2812, 0.7449, 0.2812, 0.5, 0.3438, 0.5, 0.3438, 0.7449, 0.3125, 0.7449, 0.3125, 0.5, 0.375, 0.5, 0.375, 0.7449, 0.3438, 0.7449, 0.3438, 0.5, 0.4062, 0.5, 0.4062, 0.7449, 0.375, 0.7449, 0.375, 0.5, 0.4375, 0.5, 0.4375, 0.7449, 0.4062, 0.7449, 0.4062, 0.5, 0.4688, 0.5, 0.4688, 0.7449, 0.4375, 0.7449, 0.4375, 0.5, 0.5, 0.5, 0.5, 0.7449, 0.4688, 0.7449, 0.4688, 0.5, 0.5312, 0.5, 0.5312, 0.7449, 0.5, 0.7449, 0.5, 0.5, 0.5625, 0.5, 0.5625, 0.7449, 0.5312, 0.7449, 0.5312, 0.5, 0.5938, 0.5, 0.5938, 0.7449, 0.5625, 0.7449, 0.5625, 0.5, 0.625, 0.5, 0.625, 0.7449, 0.5938, 0.7449, 0.5938, 0.5, 0.6562, 0.5, 0.6562, 0.7449, 0.625, 0.7449, 0.625, 0.5, 0.6875, 0.5, 0.6875, 0.7449, 0.6562, 0.7449, 0.6562, 0.5, 0.7188, 0.5, 0.7188, 0.7449, 0.6875, 0.7449, 0.6875, 0.5, 0.75, 0.5, 0.75, 0.7449, 0.7188, 0.7449, 0.7188, 0.5, 0.7812, 0.5, 0.7812, 0.7449, 0.75, 0.7449, 0.75, 0.5, 0.8125, 0.5, 0.8125, 0.7449, 0.7812, 0.7449, 0.7812, 0.5, 0.8438, 0.5, 0.8438, 0.7449, 0.8125, 0.7449, 0.8125, 0.5, 0.875, 0.5, 0.875, 0.7449, 0.8438, 0.7449, 0.8438, 0.5, 0.9062, 0.5, 0.9062, 0.7449, 0.875, 0.7449, 0.875, 0.5, 0.9375, 0.5, 0.9375, 0.7449, 0.9062, 0.7449, 0.9062, 0.5, 0.9688, 0.5, 0.9688, 0.7449, 0.9375, 0.7449, 0.9375, 0.5, 1.0, 0.5, 1.0, 0.7449, 0.9688, 0.7449, 0.9688, 0.5, 0.03125, 0.9808, 0.03125, 0.9852, 0.0, 0.9852, 0.0, 0.9808, 0.0625, 0.9808, 0.0625, 0.9852, 0.03125, 0.9852, 0.03125, 0.9808, 0.09375, 0.9808, 0.09375, 0.9852, 0.0625, 0.9852, 0.0625, 0.9808, 0.125, 0.9808, 0.125, 0.9852, 0.09375, 0.9852, 0.09375, 0.9808, 0.1562, 0.9808, 0.1562, 0.9852, 0.125, 0.9852, 0.125, 0.9808, 0.1875, 0.9808, 0.1875, 0.9852, 0.1562, 0.9852, 0.1562, 0.9808, 0.2188, 0.9808, 0.2188, 0.9852, 0.1875, 0.9852, 0.1875, 0.9808, 0.25, 0.9808, 0.25, 0.9852, 0.2188, 0.9852, 0.2188, 0.9808, 0.2812, 0.9808, 0.2812, 0.9852, 0.25, 0.9852, 0.25, 0.9808, 0.3125, 0.9808, 0.3125, 0.9852, 0.2812, 0.9852, 0.2812, 0.9808, 0.3438, 0.9808, 0.3438, 0.9852, 0.3125, 0.9852, 0.3125, 0.9808, 0.375, 0.9808, 0.375, 0.9852, 0.3438, 0.9852, 0.3438, 0.9808, 0.4062, 0.9808, 0.4062, 0.9852, 0.375, 0.9852, 0.375, 0.9808, 0.4375, 0.9808, 0.4375, 0.9852, 0.4062, 0.9852, 0.4062, 0.9808, 0.4688, 0.9808, 0.4688, 0.9852, 0.4375, 0.9852, 0.4375, 0.9808, 0.5, 0.9808, 0.5, 0.9852, 0.4688, 0.9852, 0.4688, 0.9808, 0.5312, 0.9808, 0.5312, 0.9852, 0.5, 0.9852, 0.5, 0.9808, 0.5625, 0.9808, 0.5625, 0.9852, 0.5312, 0.9852, 0.5312, 0.9808, 0.5938, 0.9808, 0.5938, 0.9852, 0.5625, 0.9852, 0.5625, 0.9808, 0.625, 0.9808, 0.625, 0.9852, 0.5938, 0.9852, 0.5938, 0.9808, 0.6562, 0.9808, 0.6562, 0.9852, 0.625, 0.9852, 0.625, 0.9808, 0.6875, 0.9808, 0.6875, 0.9852, 0.6562, 0.9852, 0.6562, 0.9808, 0.7188, 0.9808, 0.7188, 0.9852, 0.6875, 0.9852, 0.6875, 0.9808, 0.75, 0.9808, 0.75, 0.9852, 0.7188, 0.9852, 0.7188, 0.9808, 0.7812, 0.9808, 0.7812, 0.9852, 0.75, 0.9852, 0.75, 0.9808, 0.8125, 0.9808, 0.8125, 0.9852, 0.7812, 0.9852, 0.7812, 0.9808, 0.8438, 0.9808, 0.8438, 0.9852, 0.8125, 0.9852, 0.8125, 0.9808, 0.875, 0.9808, 0.875, 0.9852, 0.8438, 0.9852, 0.8438, 0.9808, 0.9062, 0.9808, 0.9062, 0.9852, 0.875, 0.9852, 0.875, 0.9808, 0.9375, 0.9808, 0.9375, 0.9852, 0.9062, 0.9852, 0.9062, 0.9808, 0.9687, 0.9808, 0.9688, 0.9852, 0.9375, 0.9852, 0.9375, 0.9808, 1.0, 0.9808, 1.0, 0.9852, 0.9688, 0.9852, 0.9687, 0.9808, 1.0, 0.9762, 1.0, 0.9808, 0.9687, 0.9808, 0.9688, 0.9762, 0.9688, 0.9762, 0.9687, 0.9808, 0.9375, 0.9808, 0.9375, 0.9762, 0.9375, 0.9762, 0.9375, 0.9808, 0.9062, 0.9808, 0.9062, 0.9762, 0.9062, 0.9762, 0.9062, 0.9808, 0.875, 0.9808, 0.875, 0.9762, 0.875, 0.9762, 0.875, 0.9808, 0.8438, 0.9808, 0.8438, 0.9762, 0.8438, 0.9762, 0.8438, 0.9808, 0.8125, 0.9808, 0.8125, 0.9762, 0.8125, 0.9762, 0.8125, 0.9808, 0.7812, 0.9808, 0.7812, 0.9761, 0.7812, 0.9761, 0.7812, 0.9808, 0.75, 0.9808, 0.75, 0.9762, 0.75, 0.9762, 0.75, 0.9808, 0.7188, 0.9808, 0.7188, 0.9761, 0.7188, 0.9761, 0.7188, 0.9808, 0.6875, 0.9808, 0.6875, 0.9762, 0.6875, 0.9762, 0.6875, 0.9808, 0.6562, 0.9808, 0.6562, 0.9762, 0.6562, 0.9762, 0.6562, 0.9808, 0.625, 0.9808, 0.625, 0.9762, 0.625, 0.9762, 0.625, 0.9808, 0.5938, 0.9808, 0.5938, 0.9762, 0.5938, 0.9762, 0.5938, 0.9808, 0.5625, 0.9808, 0.5625, 0.9762, 0.5625, 0.9762, 0.5625, 0.9808, 0.5312, 0.9808, 0.5312, 0.9761, 0.5312, 0.9761, 0.5312, 0.9808, 0.5, 0.9808, 0.5, 0.9762, 0.5, 0.9762, 0.5, 0.9808, 0.4688, 0.9808, 0.4688, 0.9761, 0.4688, 0.9761, 0.4688, 0.9808, 0.4375, 0.9808, 0.4375, 0.9762, 0.4375, 0.9762, 0.4375, 0.9808, 0.4062, 0.9808, 0.4062, 0.9762, 0.4062, 0.9762, 0.4062, 0.9808, 0.375, 0.9808, 0.375, 0.9762, 0.375, 0.9762, 0.375, 0.9808, 0.3438, 0.9808, 0.3438, 0.9762, 0.3438, 0.9762, 0.3438, 0.9808, 0.3125, 0.9808, 0.3125, 0.9762, 0.3125, 0.9762, 0.3125, 0.9808, 0.2812, 0.9808, 0.2812, 0.9761, 0.2812, 0.9761, 0.2812, 0.9808, 0.25, 0.9808, 0.25, 0.9762, 0.25, 0.9762, 0.25, 0.9808, 0.2188, 0.9808, 0.2188, 0.9761, 0.2188, 0.9761, 0.2188, 0.9808, 0.1875, 0.9808, 0.1875, 0.9762, 0.1875, 0.9762, 0.1875, 0.9808, 0.1562, 0.9808, 0.1562, 0.9762, 0.1562, 0.9762, 0.1562, 0.9808, 0.125, 0.9808, 0.125, 0.9762, 0.125, 0.9762, 0.125, 0.9808, 0.09375, 0.9808, 0.09375, 0.9762, 0.09375, 0.9762, 0.09375, 0.9808, 0.0625, 0.9808, 0.0625, 0.9762, 0.0625, 0.9762, 0.0625, 0.9808, 0.03125, 0.9808, 0.03125, 0.9761, 0.03125, 0.9761, 0.03125, 0.9808, 0.0, 0.9808, 0.0, 0.9762, 0.03125, 0.7449, 0.03125, 0.9761, 0.0, 0.9762, 0.0, 0.7449, 0.0625, 0.7449, 0.0625, 0.9762, 0.03125, 0.9761, 0.03125, 0.7449, 0.09375, 0.7449, 0.09375, 0.9762, 0.0625, 0.9762, 0.0625, 0.7449, 0.125, 0.7449, 0.125, 0.9762, 0.09375, 0.9762, 0.09375, 0.7449, 0.1562, 0.7449, 0.1562, 0.9762, 0.125, 0.9762, 0.125, 0.7449, 0.1875, 0.7449, 0.1875, 0.9762, 0.1562, 0.9762, 0.1562, 0.7449, 0.2188, 0.7449, 0.2188, 0.9761, 0.1875, 0.9762, 0.1875, 0.7449, 0.25, 0.7449, 0.25, 0.9762, 0.2188, 0.9761, 0.2188, 0.7449, 0.2812, 0.7449, 0.2812, 0.9761, 0.25, 0.9762, 0.25, 0.7449, 0.3125, 0.7449, 0.3125, 0.9762, 0.2812, 0.9761, 0.2812, 0.7449, 0.3438, 0.7449, 0.3438, 0.9762, 0.3125, 0.9762, 0.3125, 0.7449, 0.375, 0.7449, 0.375, 0.9762, 0.3438, 0.9762, 0.3438, 0.7449, 0.4062, 0.7449, 0.4062, 0.9762, 0.375, 0.9762, 0.375, 0.7449, 0.4375, 0.7449, 0.4375, 0.9762, 0.4062, 0.9762, 0.4062, 0.7449, 0.4688, 0.7449, 0.4688, 0.9761, 0.4375, 0.9762, 0.4375, 0.7449, 0.5, 0.7449, 0.5, 0.9762, 0.4688, 0.9761, 0.4688, 0.7449, 0.5312, 0.7449, 0.5312, 0.9761, 0.5, 0.9762, 0.5, 0.7449, 0.5625, 0.7449, 0.5625, 0.9762, 0.5312, 0.9761, 0.5312, 0.7449, 0.5938, 0.7449, 0.5938, 0.9762, 0.5625, 0.9762, 0.5625, 0.7449, 0.625, 0.7449, 0.625, 0.9762, 0.5938, 0.9762, 0.5938, 0.7449, 0.6562, 0.7449, 0.6562, 0.9762, 0.625, 0.9762, 0.625, 0.7449, 0.6875, 0.7449, 0.6875, 0.9762, 0.6562, 0.9762, 0.6562, 0.7449, 0.7188, 0.7449, 0.7188, 0.9761, 0.6875, 0.9762, 0.6875, 0.7449, 0.75, 0.7449, 0.75, 0.9762, 0.7188, 0.9761, 0.7188, 0.7449, 0.7812, 0.7449, 0.7812, 0.9761, 0.75, 0.9762, 0.75, 0.7449, 0.8125, 0.7449, 0.8125, 0.9762, 0.7812, 0.9761, 0.7812, 0.7449, 0.8438, 0.7449, 0.8438, 0.9762, 0.8125, 0.9762, 0.8125, 0.7449, 0.875, 0.7449, 0.875, 0.9762, 0.8438, 0.9762, 0.8438, 0.7449, 0.9062, 0.7449, 0.9062, 0.9762, 0.875, 0.9762, 0.875, 0.7449, 0.9375, 0.7449, 0.9375, 0.9762, 0.9062, 0.9762, 0.9062, 0.7449, 0.9688, 0.7449, 0.9688, 0.9762, 0.9375, 0.9762, 0.9375, 0.7449, 1.0, 0.7449, 1.0, 0.9762, 0.9688, 0.9762, 0.9688, 0.7449])
me_cylinder.materials.append(mat_normal)
me_cylinder.materials.append(mat_material_001)
me_cylinder.update()

# ---- objects
ob_cylinder = bpy.data.objects.new('Cylinder', me_cylinder)

# ---- transforms, parenting, visibility, modifiers, constraints
ob_cylinder.location = (0.0, 0.0, -10.87)
ob_cylinder.scale = (1.0, 1.0, 10.86)

# ---- collection membership
scene.collection.objects.link(ob_cylinder)

# ---- scene / render settings (as saved in the file)
scene.frame_start = 1; scene.frame_end = 250; scene.frame_set(1)
scene.render.engine = 'BLENDER_EEVEE_NEXT'
scene.cycles.sampling_pattern = 'TABULATED_SOBOL'
scene.eevee.ray_tracing_options.trace_max_roughness = 0.0
bpy.context.view_layer.update()

# ---- added for rendering (the .blend has no active camera): camera
cam_auto = bpy.data.cameras.new('AutoCamera')
cam_auto.lens = 50.0
cam_auto.sensor_width = 36.0
cam_auto.clip_end = 1000.0
ob_auto_camera = bpy.data.objects.new('AutoCamera', cam_auto)
scene.collection.objects.link(ob_auto_camera)
ob_auto_camera.location = (20.2725, -24.327, 5.34546)
ob_auto_camera.rotation_euler = (1.09748, -7.21219e-08, 0.694738)
scene.camera = ob_auto_camera
bpy.context.view_layer.update()
